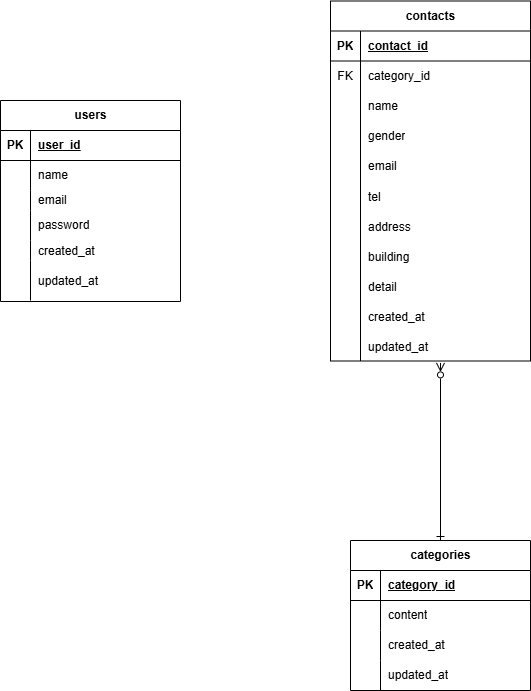

The diagram above was exported from draw.io. Its source (the exported page's mxGraphModel, read from the mxfile embedded in the PNG):
<mxGraphModel dx="173" dy="563" grid="1" gridSize="10" guides="1" tooltips="1" connect="1" arrows="1" fold="1" page="1" pageScale="1" pageWidth="827" pageHeight="1169" math="0" shadow="0">
  <root>
    <mxCell id="0" />
    <mxCell id="1" parent="0" />
    <mxCell id="16" value="contacts" style="shape=table;startSize=30;container=1;collapsible=1;childLayout=tableLayout;fixedRows=1;rowLines=0;fontStyle=1;align=center;resizeLast=1;html=1;" parent="1" vertex="1">
      <mxGeometry x="450" y="140.5" width="200" height="360" as="geometry" />
    </mxCell>
    <mxCell id="17" value="" style="shape=tableRow;horizontal=0;startSize=0;swimlaneHead=0;swimlaneBody=0;fillColor=none;collapsible=0;dropTarget=0;points=[[0,0.5],[1,0.5]];portConstraint=eastwest;top=0;left=0;right=0;bottom=1;" parent="16" vertex="1">
      <mxGeometry y="30" width="200" height="30" as="geometry" />
    </mxCell>
    <mxCell id="18" value="PK" style="shape=partialRectangle;connectable=0;fillColor=none;top=0;left=0;bottom=0;right=0;fontStyle=1;overflow=hidden;whiteSpace=wrap;html=1;" parent="17" vertex="1">
      <mxGeometry width="30" height="30" as="geometry">
        <mxRectangle width="30" height="30" as="alternateBounds" />
      </mxGeometry>
    </mxCell>
    <mxCell id="19" value="contact_id" style="shape=partialRectangle;connectable=0;fillColor=none;top=0;left=0;bottom=0;right=0;align=left;spacingLeft=6;fontStyle=5;overflow=hidden;whiteSpace=wrap;html=1;" parent="17" vertex="1">
      <mxGeometry x="30" width="170" height="30" as="geometry">
        <mxRectangle width="170" height="30" as="alternateBounds" />
      </mxGeometry>
    </mxCell>
    <mxCell id="72" value="" style="shape=tableRow;horizontal=0;startSize=0;swimlaneHead=0;swimlaneBody=0;fillColor=none;collapsible=0;dropTarget=0;points=[[0,0.5],[1,0.5]];portConstraint=eastwest;top=0;left=0;right=0;bottom=0;" parent="16" vertex="1">
      <mxGeometry y="60" width="200" height="30" as="geometry" />
    </mxCell>
    <mxCell id="73" value="FK" style="shape=partialRectangle;connectable=0;fillColor=none;top=0;left=0;bottom=0;right=0;fontStyle=0;overflow=hidden;whiteSpace=wrap;html=1;" parent="72" vertex="1">
      <mxGeometry width="30" height="30" as="geometry">
        <mxRectangle width="30" height="30" as="alternateBounds" />
      </mxGeometry>
    </mxCell>
    <mxCell id="74" value="category_id" style="shape=partialRectangle;connectable=0;fillColor=none;top=0;left=0;bottom=0;right=0;align=left;spacingLeft=6;fontStyle=0;overflow=hidden;whiteSpace=wrap;html=1;" parent="72" vertex="1">
      <mxGeometry x="30" width="170" height="30" as="geometry">
        <mxRectangle width="170" height="30" as="alternateBounds" />
      </mxGeometry>
    </mxCell>
    <mxCell id="20" value="" style="shape=tableRow;horizontal=0;startSize=0;swimlaneHead=0;swimlaneBody=0;fillColor=none;collapsible=0;dropTarget=0;points=[[0,0.5],[1,0.5]];portConstraint=eastwest;top=0;left=0;right=0;bottom=0;" parent="16" vertex="1">
      <mxGeometry y="90" width="200" height="30" as="geometry" />
    </mxCell>
    <mxCell id="21" value="" style="shape=partialRectangle;connectable=0;fillColor=none;top=0;left=0;bottom=0;right=0;editable=1;overflow=hidden;whiteSpace=wrap;html=1;" parent="20" vertex="1">
      <mxGeometry width="30" height="30" as="geometry">
        <mxRectangle width="30" height="30" as="alternateBounds" />
      </mxGeometry>
    </mxCell>
    <mxCell id="22" value="name" style="shape=partialRectangle;connectable=0;fillColor=none;top=0;left=0;bottom=0;right=0;align=left;spacingLeft=6;overflow=hidden;whiteSpace=wrap;html=1;" parent="20" vertex="1">
      <mxGeometry x="30" width="170" height="30" as="geometry">
        <mxRectangle width="170" height="30" as="alternateBounds" />
      </mxGeometry>
    </mxCell>
    <mxCell id="23" value="" style="shape=tableRow;horizontal=0;startSize=0;swimlaneHead=0;swimlaneBody=0;fillColor=none;collapsible=0;dropTarget=0;points=[[0,0.5],[1,0.5]];portConstraint=eastwest;top=0;left=0;right=0;bottom=0;" parent="16" vertex="1">
      <mxGeometry y="120" width="200" height="30" as="geometry" />
    </mxCell>
    <mxCell id="24" value="" style="shape=partialRectangle;connectable=0;fillColor=none;top=0;left=0;bottom=0;right=0;editable=1;overflow=hidden;whiteSpace=wrap;html=1;" parent="23" vertex="1">
      <mxGeometry width="30" height="30" as="geometry">
        <mxRectangle width="30" height="30" as="alternateBounds" />
      </mxGeometry>
    </mxCell>
    <mxCell id="25" value="gender" style="shape=partialRectangle;connectable=0;fillColor=none;top=0;left=0;bottom=0;right=0;align=left;spacingLeft=6;overflow=hidden;whiteSpace=wrap;html=1;" parent="23" vertex="1">
      <mxGeometry x="30" width="170" height="30" as="geometry">
        <mxRectangle width="170" height="30" as="alternateBounds" />
      </mxGeometry>
    </mxCell>
    <mxCell id="26" value="" style="shape=tableRow;horizontal=0;startSize=0;swimlaneHead=0;swimlaneBody=0;fillColor=none;collapsible=0;dropTarget=0;points=[[0,0.5],[1,0.5]];portConstraint=eastwest;top=0;left=0;right=0;bottom=0;" parent="16" vertex="1">
      <mxGeometry y="150" width="200" height="30" as="geometry" />
    </mxCell>
    <mxCell id="27" value="" style="shape=partialRectangle;connectable=0;fillColor=none;top=0;left=0;bottom=0;right=0;editable=1;overflow=hidden;whiteSpace=wrap;html=1;" parent="26" vertex="1">
      <mxGeometry width="30" height="30" as="geometry">
        <mxRectangle width="30" height="30" as="alternateBounds" />
      </mxGeometry>
    </mxCell>
    <mxCell id="28" value="email" style="shape=partialRectangle;connectable=0;fillColor=none;top=0;left=0;bottom=0;right=0;align=left;spacingLeft=6;overflow=hidden;whiteSpace=wrap;html=1;" parent="26" vertex="1">
      <mxGeometry x="30" width="170" height="30" as="geometry">
        <mxRectangle width="170" height="30" as="alternateBounds" />
      </mxGeometry>
    </mxCell>
    <mxCell id="85" value="" style="shape=tableRow;horizontal=0;startSize=0;swimlaneHead=0;swimlaneBody=0;fillColor=none;collapsible=0;dropTarget=0;points=[[0,0.5],[1,0.5]];portConstraint=eastwest;top=0;left=0;right=0;bottom=0;" parent="16" vertex="1">
      <mxGeometry y="180" width="200" height="30" as="geometry" />
    </mxCell>
    <mxCell id="86" value="" style="shape=partialRectangle;connectable=0;fillColor=none;top=0;left=0;bottom=0;right=0;editable=1;overflow=hidden;" parent="85" vertex="1">
      <mxGeometry width="30" height="30" as="geometry">
        <mxRectangle width="30" height="30" as="alternateBounds" />
      </mxGeometry>
    </mxCell>
    <mxCell id="87" value="tel" style="shape=partialRectangle;connectable=0;fillColor=none;top=0;left=0;bottom=0;right=0;align=left;spacingLeft=6;overflow=hidden;" parent="85" vertex="1">
      <mxGeometry x="30" width="170" height="30" as="geometry">
        <mxRectangle width="170" height="30" as="alternateBounds" />
      </mxGeometry>
    </mxCell>
    <mxCell id="88" value="" style="shape=tableRow;horizontal=0;startSize=0;swimlaneHead=0;swimlaneBody=0;fillColor=none;collapsible=0;dropTarget=0;points=[[0,0.5],[1,0.5]];portConstraint=eastwest;top=0;left=0;right=0;bottom=0;" parent="16" vertex="1">
      <mxGeometry y="210" width="200" height="30" as="geometry" />
    </mxCell>
    <mxCell id="89" value="" style="shape=partialRectangle;connectable=0;fillColor=none;top=0;left=0;bottom=0;right=0;editable=1;overflow=hidden;" parent="88" vertex="1">
      <mxGeometry width="30" height="30" as="geometry">
        <mxRectangle width="30" height="30" as="alternateBounds" />
      </mxGeometry>
    </mxCell>
    <mxCell id="90" value="address" style="shape=partialRectangle;connectable=0;fillColor=none;top=0;left=0;bottom=0;right=0;align=left;spacingLeft=6;overflow=hidden;" parent="88" vertex="1">
      <mxGeometry x="30" width="170" height="30" as="geometry">
        <mxRectangle width="170" height="30" as="alternateBounds" />
      </mxGeometry>
    </mxCell>
    <mxCell id="94" value="" style="shape=tableRow;horizontal=0;startSize=0;swimlaneHead=0;swimlaneBody=0;fillColor=none;collapsible=0;dropTarget=0;points=[[0,0.5],[1,0.5]];portConstraint=eastwest;top=0;left=0;right=0;bottom=0;" parent="16" vertex="1">
      <mxGeometry y="240" width="200" height="30" as="geometry" />
    </mxCell>
    <mxCell id="95" value="" style="shape=partialRectangle;connectable=0;fillColor=none;top=0;left=0;bottom=0;right=0;editable=1;overflow=hidden;" parent="94" vertex="1">
      <mxGeometry width="30" height="30" as="geometry">
        <mxRectangle width="30" height="30" as="alternateBounds" />
      </mxGeometry>
    </mxCell>
    <mxCell id="96" value="building" style="shape=partialRectangle;connectable=0;fillColor=none;top=0;left=0;bottom=0;right=0;align=left;spacingLeft=6;overflow=hidden;" parent="94" vertex="1">
      <mxGeometry x="30" width="170" height="30" as="geometry">
        <mxRectangle width="170" height="30" as="alternateBounds" />
      </mxGeometry>
    </mxCell>
    <mxCell id="91" value="" style="shape=tableRow;horizontal=0;startSize=0;swimlaneHead=0;swimlaneBody=0;fillColor=none;collapsible=0;dropTarget=0;points=[[0,0.5],[1,0.5]];portConstraint=eastwest;top=0;left=0;right=0;bottom=0;" parent="16" vertex="1">
      <mxGeometry y="270" width="200" height="30" as="geometry" />
    </mxCell>
    <mxCell id="92" value="" style="shape=partialRectangle;connectable=0;fillColor=none;top=0;left=0;bottom=0;right=0;editable=1;overflow=hidden;" parent="91" vertex="1">
      <mxGeometry width="30" height="30" as="geometry">
        <mxRectangle width="30" height="30" as="alternateBounds" />
      </mxGeometry>
    </mxCell>
    <mxCell id="93" value="detail" style="shape=partialRectangle;connectable=0;fillColor=none;top=0;left=0;bottom=0;right=0;align=left;spacingLeft=6;overflow=hidden;" parent="91" vertex="1">
      <mxGeometry x="30" width="170" height="30" as="geometry">
        <mxRectangle width="170" height="30" as="alternateBounds" />
      </mxGeometry>
    </mxCell>
    <mxCell id="97" value="" style="shape=tableRow;horizontal=0;startSize=0;swimlaneHead=0;swimlaneBody=0;fillColor=none;collapsible=0;dropTarget=0;points=[[0,0.5],[1,0.5]];portConstraint=eastwest;top=0;left=0;right=0;bottom=0;" parent="16" vertex="1">
      <mxGeometry y="300" width="200" height="30" as="geometry" />
    </mxCell>
    <mxCell id="98" value="" style="shape=partialRectangle;connectable=0;fillColor=none;top=0;left=0;bottom=0;right=0;editable=1;overflow=hidden;" parent="97" vertex="1">
      <mxGeometry width="30" height="30" as="geometry">
        <mxRectangle width="30" height="30" as="alternateBounds" />
      </mxGeometry>
    </mxCell>
    <mxCell id="99" value="created_at" style="shape=partialRectangle;connectable=0;fillColor=none;top=0;left=0;bottom=0;right=0;align=left;spacingLeft=6;overflow=hidden;" parent="97" vertex="1">
      <mxGeometry x="30" width="170" height="30" as="geometry">
        <mxRectangle width="170" height="30" as="alternateBounds" />
      </mxGeometry>
    </mxCell>
    <mxCell id="100" value="" style="shape=tableRow;horizontal=0;startSize=0;swimlaneHead=0;swimlaneBody=0;fillColor=none;collapsible=0;dropTarget=0;points=[[0,0.5],[1,0.5]];portConstraint=eastwest;top=0;left=0;right=0;bottom=0;" parent="16" vertex="1">
      <mxGeometry y="330" width="200" height="30" as="geometry" />
    </mxCell>
    <mxCell id="101" value="" style="shape=partialRectangle;connectable=0;fillColor=none;top=0;left=0;bottom=0;right=0;editable=1;overflow=hidden;" parent="100" vertex="1">
      <mxGeometry width="30" height="30" as="geometry">
        <mxRectangle width="30" height="30" as="alternateBounds" />
      </mxGeometry>
    </mxCell>
    <mxCell id="102" value="updated_at" style="shape=partialRectangle;connectable=0;fillColor=none;top=0;left=0;bottom=0;right=0;align=left;spacingLeft=6;overflow=hidden;" parent="100" vertex="1">
      <mxGeometry x="30" width="170" height="30" as="geometry">
        <mxRectangle width="170" height="30" as="alternateBounds" />
      </mxGeometry>
    </mxCell>
    <mxCell id="29" value="users" style="shape=table;startSize=30;container=1;collapsible=1;childLayout=tableLayout;fixedRows=1;rowLines=0;fontStyle=1;align=center;resizeLast=1;html=1;" parent="1" vertex="1">
      <mxGeometry x="120" y="240" width="180" height="201" as="geometry" />
    </mxCell>
    <mxCell id="30" value="" style="shape=tableRow;horizontal=0;startSize=0;swimlaneHead=0;swimlaneBody=0;fillColor=none;collapsible=0;dropTarget=0;points=[[0,0.5],[1,0.5]];portConstraint=eastwest;top=0;left=0;right=0;bottom=1;" parent="29" vertex="1">
      <mxGeometry y="30" width="180" height="30" as="geometry" />
    </mxCell>
    <mxCell id="31" value="PK" style="shape=partialRectangle;connectable=0;fillColor=none;top=0;left=0;bottom=0;right=0;fontStyle=1;overflow=hidden;whiteSpace=wrap;html=1;" parent="30" vertex="1">
      <mxGeometry width="30" height="30" as="geometry">
        <mxRectangle width="30" height="30" as="alternateBounds" />
      </mxGeometry>
    </mxCell>
    <mxCell id="32" value="user_id" style="shape=partialRectangle;connectable=0;fillColor=none;top=0;left=0;bottom=0;right=0;align=left;spacingLeft=6;fontStyle=5;overflow=hidden;whiteSpace=wrap;html=1;" parent="30" vertex="1">
      <mxGeometry x="30" width="150" height="30" as="geometry">
        <mxRectangle width="150" height="30" as="alternateBounds" />
      </mxGeometry>
    </mxCell>
    <mxCell id="33" value="" style="shape=tableRow;horizontal=0;startSize=0;swimlaneHead=0;swimlaneBody=0;fillColor=none;collapsible=0;dropTarget=0;points=[[0,0.5],[1,0.5]];portConstraint=eastwest;top=0;left=0;right=0;bottom=0;" parent="29" vertex="1">
      <mxGeometry y="60" width="180" height="30" as="geometry" />
    </mxCell>
    <mxCell id="34" value="" style="shape=partialRectangle;connectable=0;fillColor=none;top=0;left=0;bottom=0;right=0;editable=1;overflow=hidden;whiteSpace=wrap;html=1;" parent="33" vertex="1">
      <mxGeometry width="30" height="30" as="geometry">
        <mxRectangle width="30" height="30" as="alternateBounds" />
      </mxGeometry>
    </mxCell>
    <mxCell id="35" value="name" style="shape=partialRectangle;connectable=0;fillColor=none;top=0;left=0;bottom=0;right=0;align=left;spacingLeft=6;overflow=hidden;whiteSpace=wrap;html=1;" parent="33" vertex="1">
      <mxGeometry x="30" width="150" height="30" as="geometry">
        <mxRectangle width="150" height="30" as="alternateBounds" />
      </mxGeometry>
    </mxCell>
    <mxCell id="103" value="" style="shape=tableRow;horizontal=0;startSize=0;swimlaneHead=0;swimlaneBody=0;fillColor=none;collapsible=0;dropTarget=0;points=[[0,0.5],[1,0.5]];portConstraint=eastwest;top=0;left=0;right=0;bottom=0;" parent="29" vertex="1">
      <mxGeometry y="90" width="180" height="20" as="geometry" />
    </mxCell>
    <mxCell id="104" value="" style="shape=partialRectangle;connectable=0;fillColor=none;top=0;left=0;bottom=0;right=0;editable=1;overflow=hidden;whiteSpace=wrap;html=1;" parent="103" vertex="1">
      <mxGeometry width="30" height="20" as="geometry">
        <mxRectangle width="30" height="20" as="alternateBounds" />
      </mxGeometry>
    </mxCell>
    <mxCell id="105" value="email" style="shape=partialRectangle;connectable=0;fillColor=none;top=0;left=0;bottom=0;right=0;align=left;spacingLeft=6;overflow=hidden;whiteSpace=wrap;html=1;" parent="103" vertex="1">
      <mxGeometry x="30" width="150" height="20" as="geometry">
        <mxRectangle width="150" height="20" as="alternateBounds" />
      </mxGeometry>
    </mxCell>
    <mxCell id="39" value="" style="shape=tableRow;horizontal=0;startSize=0;swimlaneHead=0;swimlaneBody=0;fillColor=none;collapsible=0;dropTarget=0;points=[[0,0.5],[1,0.5]];portConstraint=eastwest;top=0;left=0;right=0;bottom=0;" parent="29" vertex="1">
      <mxGeometry y="110" width="180" height="30" as="geometry" />
    </mxCell>
    <mxCell id="40" value="" style="shape=partialRectangle;connectable=0;fillColor=none;top=0;left=0;bottom=0;right=0;editable=1;overflow=hidden;whiteSpace=wrap;html=1;" parent="39" vertex="1">
      <mxGeometry width="30" height="30" as="geometry">
        <mxRectangle width="30" height="30" as="alternateBounds" />
      </mxGeometry>
    </mxCell>
    <mxCell id="41" value="password" style="shape=partialRectangle;connectable=0;fillColor=none;top=0;left=0;bottom=0;right=0;align=left;spacingLeft=6;overflow=hidden;whiteSpace=wrap;html=1;" parent="39" vertex="1">
      <mxGeometry x="30" width="150" height="30" as="geometry">
        <mxRectangle width="150" height="30" as="alternateBounds" />
      </mxGeometry>
    </mxCell>
    <mxCell id="75" value="" style="shape=tableRow;horizontal=0;startSize=0;swimlaneHead=0;swimlaneBody=0;fillColor=none;collapsible=0;dropTarget=0;points=[[0,0.5],[1,0.5]];portConstraint=eastwest;top=0;left=0;right=0;bottom=0;" parent="29" vertex="1">
      <mxGeometry y="140" width="180" height="20" as="geometry" />
    </mxCell>
    <mxCell id="76" value="" style="shape=partialRectangle;connectable=0;fillColor=none;top=0;left=0;bottom=0;right=0;editable=1;overflow=hidden;" parent="75" vertex="1">
      <mxGeometry width="30" height="20" as="geometry">
        <mxRectangle width="30" height="20" as="alternateBounds" />
      </mxGeometry>
    </mxCell>
    <mxCell id="77" value="created_at" style="shape=partialRectangle;connectable=0;fillColor=none;top=0;left=0;bottom=0;right=0;align=left;spacingLeft=6;overflow=hidden;" parent="75" vertex="1">
      <mxGeometry x="30" width="150" height="20" as="geometry">
        <mxRectangle width="150" height="20" as="alternateBounds" />
      </mxGeometry>
    </mxCell>
    <mxCell id="82" value="" style="shape=tableRow;horizontal=0;startSize=0;swimlaneHead=0;swimlaneBody=0;fillColor=none;collapsible=0;dropTarget=0;points=[[0,0.5],[1,0.5]];portConstraint=eastwest;top=0;left=0;right=0;bottom=0;" parent="29" vertex="1">
      <mxGeometry y="160" width="180" height="40" as="geometry" />
    </mxCell>
    <mxCell id="83" value="" style="shape=partialRectangle;connectable=0;fillColor=none;top=0;left=0;bottom=0;right=0;editable=1;overflow=hidden;" parent="82" vertex="1">
      <mxGeometry width="30" height="40" as="geometry">
        <mxRectangle width="30" height="40" as="alternateBounds" />
      </mxGeometry>
    </mxCell>
    <mxCell id="84" value="updated_at" style="shape=partialRectangle;connectable=0;fillColor=none;top=0;left=0;bottom=0;right=0;align=left;spacingLeft=6;overflow=hidden;" parent="82" vertex="1">
      <mxGeometry x="30" width="150" height="40" as="geometry">
        <mxRectangle width="150" height="40" as="alternateBounds" />
      </mxGeometry>
    </mxCell>
    <mxCell id="123" value="" style="html=1;exitX=0.5;exitY=0;exitDx=0;exitDy=0;endArrow=ERzeroToMany;endFill=0;startArrow=ERone;startFill=0;entryX=0.55;entryY=1.063;entryDx=0;entryDy=0;entryPerimeter=0;" parent="1" source="42" target="100" edge="1">
      <mxGeometry relative="1" as="geometry">
        <mxPoint x="560" y="510" as="targetPoint" />
      </mxGeometry>
    </mxCell>
    <mxCell id="42" value="categories" style="shape=table;startSize=30;container=1;collapsible=1;childLayout=tableLayout;fixedRows=1;rowLines=0;fontStyle=1;align=center;resizeLast=1;html=1;" parent="1" vertex="1">
      <mxGeometry x="470" y="680" width="180" height="150" as="geometry" />
    </mxCell>
    <mxCell id="43" value="" style="shape=tableRow;horizontal=0;startSize=0;swimlaneHead=0;swimlaneBody=0;fillColor=none;collapsible=0;dropTarget=0;points=[[0,0.5],[1,0.5]];portConstraint=eastwest;top=0;left=0;right=0;bottom=1;" parent="42" vertex="1">
      <mxGeometry y="30" width="180" height="30" as="geometry" />
    </mxCell>
    <mxCell id="44" value="PK" style="shape=partialRectangle;connectable=0;fillColor=none;top=0;left=0;bottom=0;right=0;fontStyle=1;overflow=hidden;whiteSpace=wrap;html=1;" parent="43" vertex="1">
      <mxGeometry width="30" height="30" as="geometry">
        <mxRectangle width="30" height="30" as="alternateBounds" />
      </mxGeometry>
    </mxCell>
    <mxCell id="45" value="category_id" style="shape=partialRectangle;connectable=0;fillColor=none;top=0;left=0;bottom=0;right=0;align=left;spacingLeft=6;fontStyle=5;overflow=hidden;whiteSpace=wrap;html=1;" parent="43" vertex="1">
      <mxGeometry x="30" width="150" height="30" as="geometry">
        <mxRectangle width="150" height="30" as="alternateBounds" />
      </mxGeometry>
    </mxCell>
    <mxCell id="46" value="" style="shape=tableRow;horizontal=0;startSize=0;swimlaneHead=0;swimlaneBody=0;fillColor=none;collapsible=0;dropTarget=0;points=[[0,0.5],[1,0.5]];portConstraint=eastwest;top=0;left=0;right=0;bottom=0;" parent="42" vertex="1">
      <mxGeometry y="60" width="180" height="30" as="geometry" />
    </mxCell>
    <mxCell id="47" value="" style="shape=partialRectangle;connectable=0;fillColor=none;top=0;left=0;bottom=0;right=0;editable=1;overflow=hidden;whiteSpace=wrap;html=1;" parent="46" vertex="1">
      <mxGeometry width="30" height="30" as="geometry">
        <mxRectangle width="30" height="30" as="alternateBounds" />
      </mxGeometry>
    </mxCell>
    <mxCell id="48" value="content" style="shape=partialRectangle;connectable=0;fillColor=none;top=0;left=0;bottom=0;right=0;align=left;spacingLeft=6;overflow=hidden;whiteSpace=wrap;html=1;" parent="46" vertex="1">
      <mxGeometry x="30" width="150" height="30" as="geometry">
        <mxRectangle width="150" height="30" as="alternateBounds" />
      </mxGeometry>
    </mxCell>
    <mxCell id="49" value="" style="shape=tableRow;horizontal=0;startSize=0;swimlaneHead=0;swimlaneBody=0;fillColor=none;collapsible=0;dropTarget=0;points=[[0,0.5],[1,0.5]];portConstraint=eastwest;top=0;left=0;right=0;bottom=0;" parent="42" vertex="1">
      <mxGeometry y="90" width="180" height="30" as="geometry" />
    </mxCell>
    <mxCell id="50" value="" style="shape=partialRectangle;connectable=0;fillColor=none;top=0;left=0;bottom=0;right=0;editable=1;overflow=hidden;whiteSpace=wrap;html=1;" parent="49" vertex="1">
      <mxGeometry width="30" height="30" as="geometry">
        <mxRectangle width="30" height="30" as="alternateBounds" />
      </mxGeometry>
    </mxCell>
    <mxCell id="51" value="created_at" style="shape=partialRectangle;connectable=0;fillColor=none;top=0;left=0;bottom=0;right=0;align=left;spacingLeft=6;overflow=hidden;whiteSpace=wrap;html=1;" parent="49" vertex="1">
      <mxGeometry x="30" width="150" height="30" as="geometry">
        <mxRectangle width="150" height="30" as="alternateBounds" />
      </mxGeometry>
    </mxCell>
    <mxCell id="52" value="" style="shape=tableRow;horizontal=0;startSize=0;swimlaneHead=0;swimlaneBody=0;fillColor=none;collapsible=0;dropTarget=0;points=[[0,0.5],[1,0.5]];portConstraint=eastwest;top=0;left=0;right=0;bottom=0;" parent="42" vertex="1">
      <mxGeometry y="120" width="180" height="30" as="geometry" />
    </mxCell>
    <mxCell id="53" value="" style="shape=partialRectangle;connectable=0;fillColor=none;top=0;left=0;bottom=0;right=0;editable=1;overflow=hidden;whiteSpace=wrap;html=1;" parent="52" vertex="1">
      <mxGeometry width="30" height="30" as="geometry">
        <mxRectangle width="30" height="30" as="alternateBounds" />
      </mxGeometry>
    </mxCell>
    <mxCell id="54" value="updated_at" style="shape=partialRectangle;connectable=0;fillColor=none;top=0;left=0;bottom=0;right=0;align=left;spacingLeft=6;overflow=hidden;whiteSpace=wrap;html=1;" parent="52" vertex="1">
      <mxGeometry x="30" width="150" height="30" as="geometry">
        <mxRectangle width="150" height="30" as="alternateBounds" />
      </mxGeometry>
    </mxCell>
  </root>
</mxGraphModel>